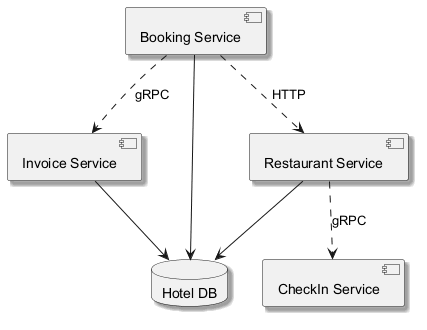

The diagram above was rendered by PlantUML. Its source (embedded in the PNG):
@startuml
skinparam monochrome true
skinparam shadowing true
component "Invoice Service" as C_InvoiceService
component "CheckIn Service" as C_CheckInService
component "Booking Service" as C_BookingService
component "Restaurant Service" as C_RestaurantService
database "Hotel DB" as DB_hotel
C_InvoiceService --> DB_hotel
C_BookingService --> DB_hotel
C_RestaurantService --> DB_hotel
C_BookingService ..> C_InvoiceService : gRPC
C_BookingService ..> C_RestaurantService : HTTP
C_RestaurantService ..> C_CheckInService : gRPC
@enduml